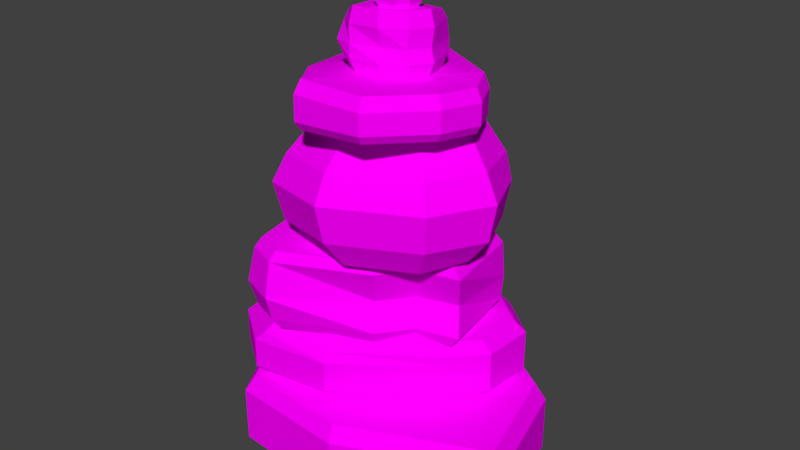 # Source: cairn2.blend  (saved by Blender 2.79.0; exported with 4.5.12 LTS)
import bpy
from mathutils import Matrix  # noqa: F401  (used for matrix-valued properties, if any)

bpy.ops.wm.read_factory_settings(use_empty=True)
scene = bpy.context.scene
scene.name = 'Scene'

# ---- collections
col_collection_1 = bpy.data.collections.new('Collection 1'); scene.collection.children.link(col_collection_1)

# ---- images (referenced by path relative to the original .blend; pixels are not part of the script)
import os
ASSET_DIR = os.environ.get("B2B_ASSET_DIR", "")  # directory of the original .blend (textures are referenced by path, not embedded)
HERE = os.path.dirname(os.path.abspath(__file__))  # packed textures are extracted next to this script under _unpacked/

def load_image(name, relpath, width, height, colorspace="sRGB"):
    """Load a texture the original file referenced (path relative to the .blend, or extracted next to this script)."""
    p = next((c for c in (os.path.join(HERE, relpath), os.path.join(ASSET_DIR, relpath)) if relpath and os.path.exists(c)), "")
    if p:
        img = bpy.data.images.load(p, check_existing=True)
        img.name = name
    else:  # same state as the original file: an image datablock whose file is absent (Cycles renders it pink)
        img = bpy.data.images.new(name, width, height)
        img.source = "FILE"
        img.filepath = "//" + (relpath or name)
    img.colorspace_settings.name = colorspace
    return img
img_uv_rock = load_image('UV Rock', '', 1024, 1024, 'sRGB')

# ---- materials (node trees are filled in below, after node groups)
mat_material_001 = bpy.data.materials.new('Material.001')
mat_material_001.alpha_threshold = 0.0
mat_material_001.roughness = 0.5

# ---- material node trees
mat_material_001.use_nodes = True; mat_material_001.node_tree.nodes.clear()
_N = mat_material_001.node_tree.nodes; _L = mat_material_001.node_tree.links
n0 = _N.new('ShaderNodeOutputMaterial'); n0.name = 'Material Output'; n0.location = (300, 300)
n1 = _N.new('ShaderNodeBsdfDiffuse'); n1.name = 'Diffuse BSDF'; n1.location = (10, 300)
n2 = _N.new('ShaderNodeTexImage'); n2.name = 'Image Texture'; n2.location = (-180, 300)
n2.width = 140
n2.image = img_uv_rock
_L.new(n1.outputs[0], n0.inputs[0])
_L.new(n2.outputs[0], n1.inputs[0])
n0.is_active_output = True

# ---- world
world_world = bpy.data.worlds.new('World'); scene.world = world_world
world_world.color = (0.05088, 0.05088, 0.05088)
world_world.use_sun_shadow = False
world_world.sun_shadow_jitter_overblur = 0.0
world_world.cycles.sampling_method = 'MANUAL'

# ---- meshes
me_cube_001 = bpy.data.meshes.new('Cube.001')
me_cube_001.from_pydata([(-1.108, -1.931, -0.8697), (-1.149, -1.994, 0.8012), (-0.8755, 1.828, -0.8697), (-0.9103, 1.876, 0.8012), (0.9343, -2.082, -0.8697), (0.9527, -2.149, 0.8012), (1.275, 2.159, -0.8697), (1.303, 2.217, 0.8012), (-2.191, -0.06634, -0.8697), (-2.264, -0.0739, 0.8012), (-1.931, 1.502, -0.8697), (-1.997, 1.541, 0.8012), (3.455, -0.9629, -0.8697), (3.547, -0.9968, 0.8012), (2.914, 1.077, -0.8697), (2.99, 1.103, 0.8012), (-1.257, -2.154, -0.5702), (-1.257, -2.154, 0.5009), (-1.0, 2.0, 0.5009), (-1.0, 2.0, -0.5702), (1.377, 2.365, 0.5009), (1.377, 2.365, -0.5702), (1.0, -2.321, 0.5009), (1.0, -2.321, -0.5702), (-2.454, -0.09333, -0.5702), (-2.454, -0.09333, 0.5009), (-2.167, 1.64, 0.5009), (-2.167, 1.64, -0.5702), (3.188, 1.17, 0.5009), (3.188, 1.17, -0.5702), (3.785, -1.084, 0.5009), (3.785, -1.084, -0.5702), (1.119, -0.6572, 8.311), (1.18, -0.6784, 7.863), (0.8055, -0.6916, 8.264), (0.8901, -0.7102, 7.82), (0.992, -0.2698, 8.321), (1.072, -0.3266, 7.811), (0.7, -0.4905, 8.238), (0.7941, -0.5253, 7.787), (0.9525, -0.1179, 8.241), (1.027, -0.1811, 7.79), (0.7613, -0.2186, 8.221), (0.8116, -0.2514, 7.762), (1.262, -0.5093, 8.319), (1.312, -0.5418, 7.87), (1.25, -0.2218, 8.288), (1.301, -0.2762, 7.842), (1.126, -0.06301, 8.253), (1.186, -0.1295, 7.809), (1.163, -0.7299, 8.214), (1.182, -0.7418, 8.095), (1.188, -0.7268, 7.984), (0.8352, -0.7654, 7.932), (0.8018, -0.7835, 8.039), (0.7828, -0.7716, 8.158), (0.7185, -0.5408, 7.891), (0.6759, -0.5411, 7.995), (0.6569, -0.5292, 8.114), (0.7399, -0.208, 7.862), (0.6989, -0.182, 7.963), (0.6799, -0.1702, 8.083), (0.9866, -0.07233, 7.887), (0.9663, -0.03966, 7.991), (0.9473, -0.02779, 8.111), (1.336, -0.5508, 8.224), (1.355, -0.5627, 8.104), (1.348, -0.5608, 7.993), (1.335, -0.2381, 7.959), (1.341, -0.2146, 8.068), (1.337, -0.1976, 8.189), (1.194, -0.05986, 7.919), (1.205, -0.01717, 8.027), (1.186, -0.005305, 8.146), (0.49, -0.4559, 6.738), (0.4071, -0.3836, 7.801), (0.6765, 0.375, 6.688), (0.6124, 0.3175, 7.645), (1.317, -0.4354, 6.788), (1.27, -0.3622, 7.854), (0.9935, 0.3829, 6.708), (0.9423, 0.3811, 7.661), (0.5473, -0.9371, 6.777), (0.4669, -0.8862, 7.841), (1.065, -0.9416, 6.81), (1.008, -0.8908, 7.876), (0.1662, -0.4639, 6.718), (0.07629, -0.4006, 7.664), (0.2398, 0.2207, 6.672), (0.2155, 0.1875, 7.629), (0.2644, -0.7104, 6.742), (0.1788, -0.6579, 7.689), (1.63, -0.4276, 6.807), (1.597, -0.3541, 7.874), (1.342, 0.2713, 6.738), (1.332, 0.2733, 7.693), (1.471, -0.7574, 6.822), (1.432, -0.6985, 7.888), (0.6312, 0.5376, 7.468), (0.6509, 0.5146, 7.155), (0.6357, 0.4964, 6.916), (0.9954, 0.5466, 7.49), (1.015, 0.5236, 7.177), (1.0, 0.5055, 6.938), (0.4872, -1.011, 7.017), (0.4723, -0.9938, 7.254), (0.4526, -0.9708, 7.568), (1.048, -0.9759, 7.606), (1.066, -0.8932, 7.284), (1.083, -1.016, 7.055), (0.04935, -0.4675, 6.95), (-0.03835, -0.4519, 7.182), (0.0147, -0.4271, 7.5), (0.1294, 0.3603, 7.45), (0.07638, 0.3355, 7.132), (0.134, 0.3191, 6.897), (0.1631, -0.7983, 6.981), (0.07665, -0.8431, 7.218), (0.1275, -0.7102, 7.528), (1.394, 0.3239, 7.532), (1.385, 0.3947, 7.21), (1.4, 0.3773, 6.973), (1.696, -0.3854, 7.603), (1.664, -0.4097, 7.286), (1.731, -0.4258, 7.053), (1.514, -0.7643, 7.619), (1.482, -0.7886, 7.303), (1.549, -0.8047, 7.069), (-0.06172, 1.1, 5.64), (-0.03713, 1.097, 6.534), (1.548, -0.3548, 5.977), (1.504, -0.2978, 6.8), (-0.3998, -0.9361, 5.884), (-0.3757, -0.914, 6.7), (0.2498, -1.917, 6.027), (0.221, -1.843, 6.85), (-0.7145, 1.824, 5.388), (-0.6098, 1.748, 6.271), (-1.289, 0.6979, 5.452), (-1.178, 0.6344, 6.334), (2.314, -1.047, 6.101), (2.256, -0.9801, 6.835), (1.53, -1.924, 6.125), (1.481, -1.847, 6.859), (0.4324, 1.643, 5.629), (0.4512, 1.634, 6.519), (2.165, 0.3242, 5.959), (2.115, 0.3734, 6.782), (-0.1187, 1.9, 5.426), (-0.02077, 1.823, 6.309), (2.488, -0.3076, 6.044), (2.429, -0.2487, 6.779), (0.2125, -1.998, 6.637), (0.2137, -2.011, 6.177), (-0.5447, -0.8932, 6.627), (-0.4716, -0.9754, 6.026), (-0.822, 1.946, 5.512), (-0.7003, 1.851, 6.097), (-1.306, 0.6626, 6.164), (-1.428, 0.7579, 5.579), (2.385, -1.077, 6.628), (2.391, -1.093, 6.255), (1.558, -2.002, 6.653), (1.564, -2.018, 6.28), (0.4109, 1.744, 5.833), (0.4593, 1.713, 6.355), (2.233, 0.3676, 6.565), (2.235, 0.3544, 6.105), (-0.1934, 2.026, 5.552), (-0.07165, 1.931, 6.137), (2.569, -0.2966, 6.567), (2.575, -0.3122, 6.195), (0.1392, 1.158, 3.564), (0.1997, 1.044, 5.664), (1.142, -0.03784, 3.574), (0.9666, 0.1272, 5.932), (-0.7613, 0.1484, 3.575), (-0.7305, 0.0237, 5.673), (-0.2649, -1.211, 3.59), (-0.2765, -0.9291, 5.89), (1.956, -1.013, 3.651), (1.706, -0.7548, 6.043), (0.7383, -1.536, 3.607), (0.6705, -1.223, 5.974), (-0.6321, -1.517, 4.025), (-0.8052, -1.596, 4.709), (-0.659, -1.383, 5.206), (-0.1457, 1.555, 5.034), (0.8721, 1.36, 3.613), (0.894, 1.235, 5.697), (1.955, 0.6493, 3.649), (1.784, 0.8133, 5.872), (2.337, -0.1845, 3.673), (2.069, 0.02558, 5.958), (-0.2269, 1.714, 4.516), (-0.1001, 1.528, 3.847), (-1.264, 0.302, 5.048), (-1.446, 0.2525, 4.602), (-1.218, 0.18, 3.932), (0.5839, -1.768, 5.316), (0.5951, -2.031, 4.833), (0.6562, -1.917, 4.138), (0.8444, 1.788, 3.891), (0.7997, 1.996, 4.564), (0.7655, 1.806, 5.077), (2.184, 1.003, 5.228), (2.308, 1.016, 4.733), (2.232, 0.8862, 4.047), (2.573, -0.09568, 5.331), (2.836, -0.1463, 4.85), (2.718, -0.183, 4.154), (2.096, -1.12, 5.371), (2.299, -1.3, 4.895), (2.223, -1.245, 4.196), (-0.4239, -0.5644, 2.009), (-0.4294, -0.5668, 3.566), (-0.2217, 0.8817, 2.009), (-0.2256, 0.8905, 3.566), (1.433, -0.5601, 2.009), (1.442, -0.5625, 3.566), (1.285, 1.421, 2.009), (1.293, 1.434, 3.566), (2.161, -0.3707, 2.009), (2.175, -0.3716, 3.566), (1.924, 1.11, 2.009), (1.936, 1.121, 3.566), (-1.351, -0.3818, 2.009), (-1.364, -0.3828, 3.566), (-1.019, 0.2645, 2.009), (-1.029, 0.2685, 3.566), (-0.5496, -1.839, 2.009), (-0.556, -1.851, 3.566), (1.008, -1.117, 2.009), (1.013, -1.124, 3.566), (-1.099, -1.626, 2.009), (-1.109, -1.637, 3.566), (-0.2622, 0.9722, 3.373), (-0.2622, 0.9722, 2.212), (1.364, 1.555, 3.373), (1.364, 1.555, 2.212), (1.525, -0.5846, 3.373), (1.525, -0.5846, 2.212), (2.054, 1.219, 3.373), (2.054, 1.219, 2.212), (2.31, -0.3801, 3.373), (2.31, -0.3801, 2.212), (-1.482, -0.3921, 2.212), (-1.541, -0.3965, 3.373), (-1.183, 0.3013, 3.373), (-1.123, 0.3058, 2.212), (-0.6162, -1.966, 2.212), (-0.6162, -1.966, 3.373), (1.065, -1.186, 3.373), (1.065, -1.186, 2.212), (-1.209, -1.736, 2.212), (-1.209, -1.736, 3.373), (-0.268, 1.05, 2.705), (1.359, 1.632, 2.705), (1.372, -0.3496, 2.705), (2.106, 1.223, 2.705), (2.127, -0.1395, 2.705), (-1.541, -0.3965, 2.705), (-1.183, 0.3013, 2.705), (-0.6053, -2.111, 2.705), (0.913, -0.951, 2.705), (-1.315, -1.84, 2.705), (-0.09749, -0.4434, 0.7908), (-0.1266, -0.4621, 2.009), (-0.5971, 0.6277, 0.7908), (-0.6492, 0.6582, 2.009), (1.479, 0.292, 0.7908), (1.522, 0.3071, 2.009), (0.5462, 1.476, 0.7908), (0.5225, 1.447, 2.009), (-1.641, -1.163, 0.7908), (-1.562, -1.132, 2.009), (-1.094, -0.3149, 0.7908), (-0.9901, -0.2444, 2.009), (2.41, 0.9909, 0.7908), (2.496, 1.038, 2.009), (1.727, 1.654, 0.7908), (1.757, 1.633, 2.009), (0.4056, -1.522, 0.7908), (0.3533, -1.491, 2.009), (1.822, -0.4432, 0.7908), (1.881, -0.4619, 2.009), (-0.8971, -1.712, 0.7908), (-0.7844, -1.705, 2.009), (2.364, 0.1251, 0.7908), (2.448, 0.1325, 2.009), (-0.7667, 0.7271, 1.774), (-0.7667, 0.7271, 1.012), (0.5236, 1.604, 1.774), (0.5478, 1.702, 1.012), (-1.967, -1.332, 1.012), (-1.788, -1.249, 1.774), (-1.159, -0.2733, 1.774), (-1.338, -0.3566, 1.012), (1.881, 1.809, 1.774), (1.905, 1.907, 1.012), (2.69, 1.145, 1.774), (2.69, 1.145, 1.012), (0.3861, -1.744, 1.012), (0.3398, -1.645, 1.774), (2.015, -0.5042, 1.774), (2.015, -0.5042, 1.012), (-1.112, -1.962, 1.012), (-0.9331, -1.879, 1.774), (2.638, 0.1492, 1.774), (2.638, 0.1492, 1.012), (-0.7667, 0.7271, 1.59), (0.5478, 1.702, 1.59), (-1.967, -1.332, 1.59), (-1.338, -0.3566, 1.59), (1.905, 1.907, 1.59), (2.69, 1.145, 1.59), (0.3861, -1.744, 1.59), (2.015, -0.5042, 1.59), (-1.112, -1.962, 1.59), (2.638, 0.1492, 1.59)], [], [(1, 3, 11, 9), (18, 3, 7, 20), (7, 5, 13, 15), (22, 5, 1, 17), (2, 6, 4, 0), (7, 3, 1, 5), (25, 9, 11, 26), (2, 0, 8, 10), (19, 2, 10, 27), (17, 1, 9, 25), (28, 15, 13, 30), (20, 7, 15, 28), (23, 4, 12, 31), (4, 6, 14, 12), (5, 22, 30, 13), (22, 23, 31, 30), (6, 21, 29, 14), (21, 20, 28, 29), (14, 29, 31, 12), (29, 28, 30, 31), (0, 16, 24, 8), (16, 17, 25, 24), (3, 18, 26, 11), (18, 19, 27, 26), (8, 24, 27, 10), (24, 25, 26, 27), (4, 23, 16, 0), (23, 22, 17, 16), (2, 19, 21, 6), (19, 18, 20, 21), (52, 33, 35, 53), (53, 35, 39, 56), (39, 37, 41, 43), (36, 40, 48, 46), (34, 38, 36, 32), (39, 35, 33, 37), (59, 43, 41, 62), (56, 39, 43, 59), (32, 36, 46, 44), (36, 38, 42, 40), (68, 47, 45, 67), (70, 46, 48, 73), (62, 41, 49, 71), (37, 33, 45, 47), (41, 37, 47, 49), (50, 32, 44, 65), (33, 52, 67, 45), (52, 51, 66, 67), (51, 50, 65, 66), (40, 64, 73, 48), (64, 63, 72, 73), (63, 62, 71, 72), (47, 68, 71, 49), (68, 69, 72, 71), (69, 70, 73, 72), (46, 70, 65, 44), (70, 69, 66, 65), (69, 68, 67, 66), (38, 58, 61, 42), (58, 57, 60, 61), (57, 56, 59, 60), (42, 61, 64, 40), (61, 60, 63, 64), (60, 59, 62, 63), (34, 55, 58, 38), (55, 54, 57, 58), (54, 53, 56, 57), (32, 50, 55, 34), (50, 51, 54, 55), (51, 52, 53, 54), (75, 77, 89, 87), (98, 77, 81, 101), (81, 79, 93, 95), (74, 78, 84, 82), (76, 80, 78, 74), (81, 77, 75, 79), (107, 85, 83, 106), (79, 75, 83, 85), (79, 85, 97, 93), (74, 82, 90, 86), (112, 87, 89, 113), (110, 86, 90, 116), (76, 74, 86, 88), (83, 75, 87, 91), (100, 76, 88, 115), (106, 83, 91, 118), (119, 95, 93, 122), (122, 93, 97, 125), (101, 81, 95, 119), (109, 84, 96, 127), (78, 80, 94, 92), (84, 78, 92, 96), (85, 107, 125, 97), (107, 108, 126, 125), (108, 109, 127, 126), (80, 103, 121, 94), (103, 102, 120, 121), (102, 101, 119, 120), (92, 124, 127, 96), (124, 123, 126, 127), (123, 122, 125, 126), (94, 121, 124, 92), (121, 120, 123, 124), (120, 119, 122, 123), (82, 104, 116, 90), (104, 105, 117, 116), (105, 106, 118, 117), (77, 98, 113, 89), (98, 99, 114, 113), (99, 100, 115, 114), (87, 112, 118, 91), (112, 111, 117, 118), (111, 110, 116, 117), (86, 110, 115, 88), (110, 111, 114, 115), (111, 112, 113, 114), (84, 109, 104, 82), (109, 108, 105, 104), (108, 107, 106, 105), (76, 100, 103, 80), (100, 99, 102, 103), (99, 98, 101, 102), (129, 131, 147, 145), (153, 134, 142, 163), (152, 135, 133, 154), (128, 132, 138, 136), (130, 134, 132, 128), (135, 131, 129, 133), (158, 139, 137, 157), (133, 129, 137, 139), (154, 133, 139, 158), (140, 130, 146, 150), (160, 141, 143, 162), (134, 130, 140, 142), (131, 135, 143, 141), (128, 136, 148, 144), (165, 145, 147, 166), (164, 144, 148, 168), (166, 147, 151, 170), (130, 128, 144, 146), (161, 140, 150, 171), (137, 129, 145, 149), (131, 141, 151, 147), (157, 137, 149, 169), (136, 156, 168, 148), (156, 157, 169, 168), (141, 160, 170, 151), (160, 161, 171, 170), (146, 167, 171, 150), (167, 166, 170, 171), (145, 165, 169, 149), (165, 164, 168, 169), (144, 164, 167, 146), (164, 165, 166, 167), (140, 161, 163, 142), (161, 160, 162, 163), (132, 155, 159, 138), (155, 154, 158, 159), (138, 159, 156, 136), (159, 158, 157, 156), (134, 153, 155, 132), (153, 152, 154, 155), (135, 152, 162, 143), (152, 153, 163, 162), (173, 175, 191, 189), (184, 178, 182, 201), (186, 179, 177, 196), (196, 177, 173, 187), (174, 178, 176, 172), (179, 175, 173, 177), (212, 213, 210, 209), (178, 174, 180, 182), (175, 179, 183, 181), (211, 212, 209, 208), (211, 181, 183, 199), (181, 211, 208, 193), (194, 187, 204, 203), (175, 181, 193, 191), (204, 189, 191, 205), (205, 191, 193, 208), (195, 194, 203, 202), (174, 172, 188, 190), (213, 180, 192, 210), (180, 174, 190, 192), (172, 195, 202, 188), (187, 173, 189, 204), (190, 207, 210, 192), (207, 206, 209, 210), (206, 205, 208, 209), (188, 202, 207, 190), (202, 203, 206, 207), (203, 204, 205, 206), (180, 213, 201, 182), (213, 212, 200, 201), (212, 211, 199, 200), (176, 198, 195, 172), (198, 197, 194, 195), (197, 196, 187, 194), (178, 184, 198, 176), (184, 185, 197, 198), (185, 186, 196, 197), (179, 186, 199, 183), (186, 185, 200, 199), (185, 184, 201, 200), (215, 217, 229, 227), (236, 217, 221, 238), (221, 219, 223, 225), (246, 226, 234, 254), (216, 220, 218, 214), (221, 217, 215, 219), (242, 225, 223, 244), (238, 221, 225, 242), (241, 218, 222, 245), (218, 220, 224, 222), (247, 227, 229, 248), (216, 214, 226, 228), (237, 216, 228, 249), (214, 218, 232, 230), (252, 233, 231, 251), (251, 231, 235, 255), (226, 214, 230, 234), (219, 215, 231, 233), (240, 219, 233, 252), (215, 227, 235, 231), (218, 241, 253, 232), (258, 240, 252, 264), (230, 250, 254, 234), (263, 251, 255, 265), (232, 253, 250, 230), (264, 252, 251, 263), (217, 236, 248, 229), (256, 237, 249, 262), (226, 246, 249, 228), (261, 247, 248, 262), (219, 240, 244, 223), (258, 241, 245, 260), (220, 239, 243, 224), (257, 238, 242, 259), (224, 243, 245, 222), (259, 242, 244, 260), (227, 247, 255, 235), (261, 246, 254, 265), (216, 237, 239, 220), (256, 236, 238, 257), (237, 256, 257, 239), (247, 261, 265, 255), (243, 259, 260, 245), (239, 257, 259, 243), (240, 258, 260, 244), (246, 261, 262, 249), (236, 256, 262, 248), (253, 264, 263, 250), (250, 263, 265, 254), (241, 258, 264, 253), (267, 269, 277, 275), (290, 269, 273, 292), (273, 271, 279, 281), (279, 271, 285, 289), (268, 272, 270, 266), (273, 269, 267, 271), (295, 275, 277, 296), (268, 266, 274, 276), (291, 268, 276, 297), (267, 275, 287, 283), (298, 281, 279, 300), (292, 273, 281, 298), (266, 270, 284, 282), (270, 272, 280, 278), (304, 285, 283, 303), (303, 283, 287, 307), (305, 284, 288, 309), (294, 274, 286, 306), (271, 267, 283, 285), (274, 266, 282, 286), (270, 278, 288, 284), (300, 279, 289, 308), (278, 301, 309, 288), (315, 300, 308, 319), (275, 295, 307, 287), (312, 294, 306, 318), (285, 304, 308, 289), (317, 305, 309, 319), (282, 302, 306, 286), (316, 303, 307, 318), (284, 305, 302, 282), (317, 304, 303, 316), (272, 293, 299, 280), (311, 292, 298, 314), (280, 299, 301, 278), (314, 298, 300, 315), (269, 290, 296, 277), (310, 291, 297, 313), (274, 294, 297, 276), (312, 295, 296, 313), (268, 291, 293, 272), (310, 290, 292, 311), (291, 310, 311, 293), (294, 312, 313, 297), (290, 310, 313, 296), (299, 314, 315, 301), (293, 311, 314, 299), (305, 317, 316, 302), (302, 316, 318, 306), (304, 317, 319, 308), (295, 312, 318, 307), (301, 315, 319, 309)])
_uv = me_cube_001.uv_layers.new(name='UVMap')
_uv.uv.foreach_set('vector', [0.4859, 0.03532, 0.265, 0.1091, 0.268, 0.04057, 0.3576, 0.0, 0.7161, 0.9302, 0.6987, 0.9308, 0.6991, 0.8105, 0.7166, 0.8011, 0.2786, 0.2434, 0.5266, 0.1555, 0.499, 0.3245, 0.3688, 0.3245, 0.2101, 0.7665, 0.23, 0.7657, 0.2371, 0.8779, 0.2177, 0.887, 0.265, 0.1118, 0.2643, 0.2431, 0.0159, 0.1818, 0.04414, 0.06164, 0.2786, 0.2434, 0.265, 0.1091, 0.4859, 0.03532, 0.5266, 0.1555, 0.9113, 0.7727, 0.9294, 0.7675, 0.9292, 0.841, 0.9111, 0.8516, 0.265, 0.1118, 0.04414, 0.06164, 0.165, 0.01514, 0.2557, 0.04577, 0.7804, 0.9284, 0.7992, 0.9278, 0.7997, 0.991, 0.7809, 0.9981, 0.9113, 0.6289, 0.9294, 0.6336, 0.9294, 0.7675, 0.9113, 0.7727, 0.8073, 0.4528, 0.8261, 0.4477, 0.8288, 0.5628, 0.8102, 0.5764, 0.8102, 0.3251, 0.8288, 0.3288, 0.8261, 0.4477, 0.8073, 0.4528, 0.0, 0.1842, 0.0159, 0.1818, 0.05843, 0.3427, 0.04701, 0.362, 0.0159, 0.1818, 0.2643, 0.2431, 0.1846, 0.3302, 0.05843, 0.3427, 0.23, 0.7657, 0.2101, 0.7665, 0.2177, 0.5826, 0.2371, 0.5944, 0.2101, 0.7665, 0.147, 0.7638, 0.1546, 0.5799, 0.2177, 0.5826, 0.7286, 0.3292, 0.7458, 0.3245, 0.7429, 0.4522, 0.7259, 0.4448, 0.7458, 0.3245, 0.8102, 0.3251, 0.8073, 0.4528, 0.7429, 0.4522, 0.1846, 0.3302, 0.1864, 0.3482, 0.04701, 0.362, 0.05843, 0.3427, 0.7429, 0.4522, 0.8073, 0.4528, 0.8102, 0.5764, 0.7458, 0.5758, 0.8288, 0.6354, 0.8468, 0.6289, 0.8468, 0.7727, 0.8288, 0.7655, 0.8468, 0.6289, 0.9113, 0.6289, 0.9113, 0.7727, 0.8468, 0.7727, 0.6987, 0.9308, 0.7161, 0.9302, 0.7166, 1.0, 0.6991, 0.9958, 0.7161, 0.9302, 0.7804, 0.9284, 0.7809, 0.9981, 0.7166, 1.0, 0.165, 0.01514, 0.1648, 0.0, 0.265, 0.03385, 0.2557, 0.04577, 0.8468, 0.7727, 0.9113, 0.7727, 0.9111, 0.8516, 0.8467, 0.8516, 0.0159, 0.1818, 0.0, 0.1842, 0.03122, 0.05139, 0.04414, 0.06164, 0.147, 0.7638, 0.2101, 0.7665, 0.2177, 0.887, 0.1546, 0.8843, 0.7992, 0.9278, 0.7804, 0.9284, 0.7809, 0.7992, 0.7997, 0.811, 0.7804, 0.9284, 0.7161, 0.9302, 0.7166, 0.8011, 0.7809, 0.7992, 0.2571, 0.5948, 0.2643, 0.5941, 0.2648, 0.6095, 0.2577, 0.6135, 0.5768, 0.6337, 0.5836, 0.6351, 0.5836, 0.6474, 0.5767, 0.6486, 0.7927, 0.5977, 0.7748, 0.5875, 0.7766, 0.5784, 0.7901, 0.5813, 0.745, 0.5882, 0.7434, 0.5786, 0.7541, 0.5764, 0.7607, 0.5868, 0.7311, 0.6122, 0.7259, 0.5994, 0.745, 0.5882, 0.7502, 0.6122, 0.7927, 0.5977, 0.788, 0.6095, 0.7703, 0.6095, 0.7748, 0.5875, 0.258, 0.6161, 0.2649, 0.6184, 0.2649, 0.632, 0.2579, 0.6332, 0.5767, 0.6486, 0.5836, 0.6474, 0.5836, 0.6589, 0.5768, 0.6626, 0.7502, 0.6122, 0.745, 0.5882, 0.7607, 0.5868, 0.7597, 0.6042, 0.745, 0.5882, 0.7259, 0.5994, 0.7312, 0.5834, 0.7434, 0.5786, 0.5759, 0.6147, 0.5829, 0.6145, 0.5833, 0.6285, 0.5763, 0.6317, 0.5619, 0.6148, 0.5557, 0.6141, 0.5561, 0.6018, 0.5623, 0.5999, 0.2579, 0.6332, 0.2649, 0.632, 0.2649, 0.6421, 0.258, 0.645, 0.7748, 0.5875, 0.7703, 0.6095, 0.7615, 0.6021, 0.7607, 0.586, 0.7766, 0.5784, 0.7748, 0.5875, 0.7607, 0.586, 0.7668, 0.5764, 0.2431, 0.5947, 0.2371, 0.5937, 0.2377, 0.5814, 0.2438, 0.5799, 0.2643, 0.5941, 0.2571, 0.5948, 0.2577, 0.581, 0.2648, 0.5828, 0.2571, 0.5948, 0.2504, 0.5949, 0.2511, 0.5801, 0.2577, 0.581, 0.2504, 0.5949, 0.2431, 0.5947, 0.2438, 0.5799, 0.2511, 0.5801, 0.2371, 0.6322, 0.244, 0.6335, 0.2441, 0.6472, 0.2377, 0.6431, 0.244, 0.6335, 0.2513, 0.6335, 0.2514, 0.6473, 0.2441, 0.6472, 0.2513, 0.6335, 0.2579, 0.6332, 0.258, 0.645, 0.2514, 0.6473, 0.5829, 0.6145, 0.5759, 0.6147, 0.5763, 0.6009, 0.5833, 0.6031, 0.5759, 0.6147, 0.5693, 0.6147, 0.5696, 0.6, 0.5763, 0.6009, 0.5693, 0.6147, 0.5619, 0.6148, 0.5623, 0.5999, 0.5696, 0.6, 0.5557, 0.6141, 0.5619, 0.6148, 0.5624, 0.6328, 0.5561, 0.6292, 0.5619, 0.6148, 0.5693, 0.6147, 0.5697, 0.633, 0.5624, 0.6328, 0.5693, 0.6147, 0.5759, 0.6147, 0.5763, 0.6317, 0.5697, 0.633, 0.5557, 0.6477, 0.5628, 0.6491, 0.5629, 0.6641, 0.5558, 0.6572, 0.5628, 0.6491, 0.5701, 0.6492, 0.5702, 0.6642, 0.5629, 0.6641, 0.5701, 0.6492, 0.5767, 0.6486, 0.5768, 0.6626, 0.5702, 0.6642, 0.2372, 0.6191, 0.2441, 0.6151, 0.244, 0.6335, 0.2371, 0.6322, 0.2441, 0.6151, 0.2514, 0.6152, 0.2513, 0.6335, 0.244, 0.6335, 0.2514, 0.6152, 0.258, 0.6161, 0.2579, 0.6332, 0.2513, 0.6335, 0.5564, 0.6344, 0.5629, 0.633, 0.5628, 0.6491, 0.5557, 0.6477, 0.5629, 0.633, 0.5702, 0.6331, 0.5701, 0.6492, 0.5628, 0.6491, 0.5702, 0.6331, 0.5768, 0.6337, 0.5767, 0.6486, 0.5701, 0.6492, 0.2371, 0.5937, 0.2431, 0.5947, 0.2438, 0.6149, 0.2377, 0.6104, 0.2431, 0.5947, 0.2504, 0.5949, 0.2511, 0.6151, 0.2438, 0.6149, 0.2504, 0.5949, 0.2571, 0.5948, 0.2577, 0.6135, 0.2511, 0.6151, 0.4823, 0.8866, 0.4554, 0.8511, 0.4805, 0.8495, 0.5014, 0.8794, 0.4499, 0.8383, 0.4554, 0.8511, 0.4356, 0.855, 0.4293, 0.846, 0.4356, 0.855, 0.4335, 0.9049, 0.415, 0.9119, 0.4161, 0.8699, 0.591, 0.28, 0.5443, 0.2625, 0.5697, 0.2397, 0.5986, 0.2517, 0.5621, 0.3226, 0.5442, 0.3158, 0.5443, 0.2625, 0.591, 0.28, 0.4356, 0.855, 0.4554, 0.8511, 0.4823, 0.8866, 0.4335, 0.9049, 0.6561, 0.2901, 0.6732, 0.2898, 0.6746, 0.3194, 0.6577, 0.3228, 0.4335, 0.9049, 0.4823, 0.8866, 0.4901, 0.9162, 0.4599, 0.9287, 0.4335, 0.9049, 0.4599, 0.9287, 0.4319, 0.9275, 0.415, 0.9119, 0.591, 0.28, 0.5986, 0.2517, 0.6093, 0.2708, 0.6093, 0.2869, 0.4133, 0.6725, 0.4035, 0.6688, 0.4033, 0.6411, 0.4133, 0.6389, 0.7246, 0.2784, 0.7389, 0.2806, 0.739, 0.2964, 0.7248, 0.299, 0.5621, 0.3226, 0.591, 0.28, 0.6093, 0.2869, 0.59, 0.3238, 0.4901, 0.9162, 0.4823, 0.8866, 0.5014, 0.8794, 0.5014, 0.8962, 0.863, 0.2724, 0.8489, 0.2698, 0.849, 0.243, 0.8631, 0.2416, 0.6915, 0.3206, 0.6747, 0.3185, 0.6817, 0.2967, 0.6915, 0.2967, 0.7559, 0.2836, 0.746, 0.2828, 0.739, 0.2432, 0.756, 0.2397, 0.6578, 0.2397, 0.6747, 0.2439, 0.6731, 0.2616, 0.6561, 0.2592, 0.7548, 0.31, 0.7447, 0.3037, 0.746, 0.2828, 0.7559, 0.2836, 0.623, 0.2901, 0.6094, 0.2896, 0.6093, 0.2627, 0.623, 0.2592, 0.5443, 0.2625, 0.5442, 0.3158, 0.5272, 0.3017, 0.5266, 0.2559, 0.5697, 0.2397, 0.5443, 0.2625, 0.5266, 0.2559, 0.5429, 0.2409, 0.6732, 0.2898, 0.6561, 0.2901, 0.6561, 0.2592, 0.6731, 0.2616, 0.6561, 0.2901, 0.6378, 0.2876, 0.6373, 0.2621, 0.6561, 0.2592, 0.6378, 0.2876, 0.623, 0.2901, 0.623, 0.2592, 0.6373, 0.2621, 0.8019, 0.3086, 0.7878, 0.3121, 0.7892, 0.2898, 0.803, 0.2892, 0.7878, 0.3121, 0.7737, 0.3105, 0.7749, 0.2894, 0.7892, 0.2898, 0.7737, 0.3105, 0.7548, 0.31, 0.7559, 0.2836, 0.7749, 0.2894, 0.6108, 0.2457, 0.6247, 0.2397, 0.623, 0.2592, 0.6093, 0.2627, 0.6247, 0.2397, 0.639, 0.2426, 0.6373, 0.2621, 0.623, 0.2592, 0.639, 0.2426, 0.6578, 0.2397, 0.6561, 0.2592, 0.6373, 0.2621, 0.803, 0.2892, 0.7892, 0.2898, 0.7892, 0.2405, 0.803, 0.2464, 0.7892, 0.2898, 0.7749, 0.2894, 0.7747, 0.2423, 0.7892, 0.2405, 0.7749, 0.2894, 0.7559, 0.2836, 0.756, 0.2397, 0.7747, 0.2423, 0.739, 0.3173, 0.7247, 0.3205, 0.7248, 0.299, 0.739, 0.2964, 0.7247, 0.3205, 0.7104, 0.3206, 0.7105, 0.2999, 0.7248, 0.299, 0.7104, 0.3206, 0.6915, 0.3206, 0.6915, 0.2967, 0.7105, 0.2999, 0.4554, 0.8511, 0.4499, 0.8383, 0.4819, 0.8369, 0.4805, 0.8495, 0.8962, 0.2744, 0.8773, 0.2741, 0.8774, 0.2397, 0.8964, 0.2436, 0.8773, 0.2741, 0.863, 0.2724, 0.8631, 0.2416, 0.8774, 0.2397, 0.6816, 0.2802, 0.6914, 0.2785, 0.6915, 0.2967, 0.6817, 0.2967, 0.6914, 0.2785, 0.7103, 0.2762, 0.7105, 0.2999, 0.6915, 0.2967, 0.7103, 0.2762, 0.7246, 0.2784, 0.7248, 0.299, 0.7105, 0.2999, 0.7389, 0.2806, 0.7246, 0.2784, 0.7242, 0.241, 0.7385, 0.248, 0.7246, 0.2784, 0.7103, 0.2762, 0.7099, 0.2397, 0.7242, 0.241, 0.7103, 0.2762, 0.6914, 0.2785, 0.6909, 0.2421, 0.7099, 0.2397, 0.6094, 0.2896, 0.623, 0.2901, 0.6246, 0.3228, 0.6107, 0.318, 0.623, 0.2901, 0.6378, 0.2876, 0.6388, 0.3228, 0.6246, 0.3228, 0.6378, 0.2876, 0.6561, 0.2901, 0.6577, 0.3228, 0.6388, 0.3228, 0.8489, 0.2698, 0.863, 0.2724, 0.8631, 0.2905, 0.849, 0.2856, 0.863, 0.2724, 0.8773, 0.2741, 0.8774, 0.2922, 0.8631, 0.2905, 0.8773, 0.2741, 0.8962, 0.2744, 0.8964, 0.2925, 0.8774, 0.2922, 0.6583, 0.187, 0.6475, 0.06098, 0.7019, 0.05623, 0.7019, 0.1832, 0.1047, 0.9891, 0.0966, 0.9849, 0.09514, 0.9147, 0.1031, 0.915, 0.2269, 0.5642, 0.2129, 0.5591, 0.2093, 0.4919, 0.2124, 0.4846, 0.5011, 0.5315, 0.5856, 0.4394, 0.5762, 0.553, 0.5099, 0.5907, 0.4686, 0.4034, 0.5856, 0.3679, 0.5856, 0.4394, 0.5011, 0.5315, 0.5266, 0.06604, 0.6475, 0.06098, 0.6583, 0.187, 0.5495, 0.1292, 0.3947, 0.8204, 0.4046, 0.8257, 0.4033, 0.893, 0.3933, 0.8923, 0.5495, 0.1292, 0.6583, 0.187, 0.6689, 0.2397, 0.5948, 0.2261, 0.5444, 0.1385, 0.5495, 0.1292, 0.5948, 0.2261, 0.5916, 0.2343, 0.4531, 0.3426, 0.4686, 0.4034, 0.415, 0.417, 0.4198, 0.3742, 0.1288, 0.8461, 0.1428, 0.8505, 0.1395, 0.9148, 0.1253, 0.9146, 0.5856, 0.3679, 0.4686, 0.4034, 0.4531, 0.3426, 0.5216, 0.3245, 0.6475, 0.06098, 0.5266, 0.06604, 0.5723, 0.00549, 0.6421, 0.0, 0.5011, 0.5315, 0.5099, 0.5907, 0.4775, 0.5745, 0.4582, 0.5424, 0.948, 0.1753, 0.9386, 0.1704, 0.9457, 0.04536, 0.9597, 0.04254, 0.9783, 0.184, 0.9911, 0.1808, 0.9964, 0.2165, 0.9876, 0.2237, 0.9597, 0.04254, 0.9457, 0.04536, 0.9521, 0.005575, 0.9662, 0.0, 0.4686, 0.4034, 0.5011, 0.5315, 0.4582, 0.5424, 0.415, 0.417, 0.4506, 0.337, 0.4531, 0.3426, 0.4198, 0.3742, 0.4154, 0.3704, 0.6689, 0.2397, 0.6583, 0.187, 0.7019, 0.1832, 0.6939, 0.214, 0.6475, 0.06098, 0.6421, 0.0, 0.6835, 0.01863, 0.7019, 0.05623, 0.3933, 0.8923, 0.4033, 0.893, 0.4046, 0.9244, 0.3947, 0.9258, 0.5099, 0.5907, 0.5111, 0.5999, 0.4769, 0.5828, 0.4775, 0.5745, 0.3587, 0.8899, 0.3933, 0.8923, 0.3947, 0.9258, 0.3601, 0.9234, 0.1428, 0.8505, 0.1288, 0.8461, 0.1323, 0.8164, 0.1461, 0.8228, 0.1288, 0.8461, 0.1066, 0.8464, 0.1101, 0.8168, 0.1323, 0.8164, 0.9951, 0.04972, 0.987, 0.04671, 0.9884, 0.002936, 0.9964, 0.008237, 0.987, 0.04671, 0.9597, 0.04254, 0.9662, 0.0, 0.9884, 0.002936, 0.9386, 0.1704, 0.948, 0.1753, 0.9547, 0.2085, 0.9455, 0.2, 0.948, 0.1753, 0.9783, 0.184, 0.9876, 0.2237, 0.9547, 0.2085, 0.9911, 0.1808, 0.9783, 0.184, 0.987, 0.04671, 0.9951, 0.04972, 0.9783, 0.184, 0.948, 0.1753, 0.9597, 0.04254, 0.987, 0.04671, 0.09844, 0.8496, 0.1066, 0.8464, 0.1031, 0.915, 0.09514, 0.9147, 0.1066, 0.8464, 0.1288, 0.8461, 0.1253, 0.9146, 0.1031, 0.915, 0.2576, 0.483, 0.2492, 0.4843, 0.2534, 0.362, 0.2624, 0.3681, 0.2492, 0.4843, 0.2124, 0.4846, 0.2205, 0.3773, 0.2534, 0.362, 0.5762, 0.553, 0.581, 0.5601, 0.5111, 0.5999, 0.5099, 0.5907, 0.3601, 0.818, 0.3947, 0.8204, 0.3933, 0.8923, 0.3587, 0.8899, 0.2624, 0.5545, 0.2542, 0.5597, 0.2492, 0.4843, 0.2576, 0.483, 0.2542, 0.5597, 0.2269, 0.5642, 0.2124, 0.4846, 0.2492, 0.4843, 0.1461, 0.9839, 0.132, 0.9885, 0.1253, 0.9146, 0.1395, 0.9148, 0.132, 0.9885, 0.1047, 0.9891, 0.1031, 0.915, 0.1253, 0.9146, 0.6907, 0.7591, 0.6834, 0.6859, 0.7473, 0.6799, 0.7281, 0.737, 0.1564, 0.5799, 0.1463, 0.5529, 0.188, 0.505, 0.2093, 0.5177, 0.6272, 0.9098, 0.5856, 0.9014, 0.5953, 0.8375, 0.6312, 0.8041, 0.5973, 0.7947, 0.6076, 0.7562, 0.6907, 0.7591, 0.6983, 0.7992, 0.1146, 0.447, 0.1463, 0.5529, 0.05952, 0.5482, 0.02489, 0.4743, 0.5856, 0.6954, 0.6834, 0.6859, 0.6907, 0.7591, 0.6076, 0.7562, 0.06922, 0.6383, 0.02898, 0.6418, 0.03452, 0.5881, 0.07525, 0.5799, 0.1463, 0.5529, 0.1146, 0.447, 0.188, 0.4249, 0.188, 0.505, 0.6834, 0.6859, 0.5856, 0.6954, 0.6128, 0.6418, 0.6764, 0.6165, 0.1004, 0.6444, 0.06922, 0.6383, 0.07525, 0.5799, 0.1057, 0.5925, 0.1004, 0.6444, 0.1461, 0.6559, 0.1433, 0.7246, 0.09938, 0.7438, 0.1461, 0.6559, 0.1004, 0.6444, 0.1057, 0.5925, 0.147, 0.6165, 0.7884, 0.7279, 0.8189, 0.7266, 0.8195, 0.78, 0.7891, 0.788, 0.6834, 0.6859, 0.6764, 0.6165, 0.7254, 0.6341, 0.7473, 0.6799, 0.3125, 0.8096, 0.2757, 0.7775, 0.2691, 0.7216, 0.3097, 0.7152, 0.3097, 0.7152, 0.2691, 0.7216, 0.265, 0.675, 0.3049, 0.6506, 0.7473, 0.727, 0.7884, 0.7279, 0.7891, 0.788, 0.748, 0.7823, 0.1146, 0.447, 0.02489, 0.4743, 0.03119, 0.4287, 0.09609, 0.3854, 0.2093, 0.4147, 0.188, 0.4249, 0.1512, 0.384, 0.1621, 0.362, 0.188, 0.4249, 0.1146, 0.447, 0.09609, 0.3854, 0.1512, 0.384, 0.02489, 0.4743, 0.0, 0.4783, 0.008071, 0.4196, 0.03119, 0.4287, 0.6983, 0.7992, 0.6907, 0.7591, 0.7281, 0.737, 0.7473, 0.7702, 0.4033, 0.7138, 0.3808, 0.7115, 0.3762, 0.6442, 0.4033, 0.6613, 0.3808, 0.7115, 0.34, 0.7121, 0.335, 0.6389, 0.3762, 0.6442, 0.34, 0.7121, 0.3097, 0.7152, 0.3049, 0.6506, 0.335, 0.6389, 0.03119, 0.4287, 0.008071, 0.4196, 0.09119, 0.3638, 0.09609, 0.3854, 0.3841, 0.809, 0.3436, 0.818, 0.34, 0.7121, 0.3808, 0.7115, 0.3436, 0.818, 0.3125, 0.8096, 0.3097, 0.7152, 0.34, 0.7121, 0.000804, 0.6513, 0.02898, 0.6418, 0.02795, 0.7448, 0.0, 0.7314, 0.02898, 0.6418, 0.06922, 0.6383, 0.0681, 0.7503, 0.02795, 0.7448, 0.06922, 0.6383, 0.1004, 0.6444, 0.09938, 0.7438, 0.0681, 0.7503, 0.05952, 0.5482, 0.04852, 0.5722, 0.0, 0.4783, 0.02489, 0.4743, 0.752, 0.6245, 0.7931, 0.6165, 0.7884, 0.7279, 0.7473, 0.727, 0.7931, 0.6165, 0.8195, 0.6275, 0.8189, 0.7266, 0.7884, 0.7279, 0.1463, 0.5529, 0.1564, 0.5799, 0.04852, 0.5722, 0.05952, 0.5482, 0.6987, 0.9137, 0.6574, 0.9143, 0.6578, 0.7992, 0.6987, 0.8081, 0.6574, 0.9143, 0.6272, 0.9098, 0.6312, 0.8041, 0.6578, 0.7992, 0.147, 0.7693, 0.1042, 0.8025, 0.09938, 0.7438, 0.1433, 0.7246, 0.1042, 0.8025, 0.07353, 0.8164, 0.0681, 0.7503, 0.09938, 0.7438, 0.6574, 0.9143, 0.6987, 0.9137, 0.6953, 0.9762, 0.6538, 0.9822, 0.4891, 0.6644, 0.415, 0.7128, 0.4286, 0.653, 0.4555, 0.618, 0.9161, 0.4272, 0.9049, 0.4284, 0.9064, 0.3349, 0.9178, 0.3271, 0.4237, 0.8097, 0.536, 0.7668, 0.5441, 0.8118, 0.457, 0.8369, 0.3465, 0.8197, 0.3587, 0.8234, 0.3587, 0.895, 0.3464, 0.897, 0.7019, 0.1232, 0.7105, 0.02703, 0.8222, 0.06942, 0.7755, 0.1712, 0.4237, 0.8097, 0.415, 0.7128, 0.4891, 0.6644, 0.536, 0.7668, 0.08132, 0.8642, 0.09347, 0.8638, 0.09514, 0.9391, 0.0831, 0.9449, 0.0831, 0.8208, 0.09514, 0.8233, 0.09347, 0.8638, 0.08132, 0.8642, 0.9232, 0.1791, 0.9345, 0.1747, 0.936, 0.2194, 0.9248, 0.2274, 0.8222, 0.06942, 0.7105, 0.02703, 0.7436, 0.0, 0.8303, 0.02478, 0.4507, 0.6076, 0.4555, 0.618, 0.4286, 0.653, 0.4218, 0.645, 0.7019, 0.1232, 0.7755, 0.1712, 0.7422, 0.2173, 0.7153, 0.1826, 0.9858, 0.4271, 0.9984, 0.4283, 0.9987, 0.4892, 0.9861, 0.4928, 0.7755, 0.1712, 0.8222, 0.06942, 0.8418, 0.1069, 0.8418, 0.2106, 0.8589, 0.1388, 0.8466, 0.1375, 0.8468, 0.03306, 0.8591, 0.0269, 0.8591, 0.0269, 0.8468, 0.03306, 0.8418, 0.00795, 0.8538, 0.0, 0.7422, 0.2173, 0.7755, 0.1712, 0.8418, 0.2106, 0.8163, 0.2352, 0.536, 0.7668, 0.4891, 0.6644, 0.5557, 0.6246, 0.5557, 0.729, 0.8547, 0.1791, 0.8427, 0.1751, 0.8466, 0.1375, 0.8589, 0.1388, 0.4891, 0.6644, 0.4555, 0.618, 0.5301, 0.5999, 0.5557, 0.6246, 0.9345, 0.1747, 0.9232, 0.1791, 0.9274, 0.1388, 0.9384, 0.1374, 0.8909, 0.1766, 0.8547, 0.1791, 0.8589, 0.1388, 0.8951, 0.1363, 0.3587, 0.9237, 0.3465, 0.928, 0.3464, 0.897, 0.3587, 0.895, 0.3169, 0.9357, 0.2766, 0.928, 0.2766, 0.897, 0.3168, 0.8989, 0.9384, 0.1374, 0.9274, 0.1388, 0.9276, 0.0269, 0.9386, 0.03372, 0.8951, 0.1363, 0.8589, 0.1388, 0.8591, 0.0269, 0.9002, 0.02389, 0.9049, 0.4284, 0.9161, 0.4272, 0.9163, 0.496, 0.9051, 0.4897, 0.956, 0.4247, 0.9858, 0.4271, 0.9861, 0.4928, 0.9564, 0.496, 1.0, 0.5284, 0.9875, 0.5351, 0.9861, 0.4928, 0.9987, 0.4892, 0.9579, 0.5382, 0.9177, 0.5383, 0.9163, 0.496, 0.9564, 0.496, 0.8427, 0.1751, 0.8547, 0.1791, 0.8563, 0.2274, 0.8442, 0.2202, 0.8909, 0.1766, 0.9232, 0.1791, 0.9248, 0.2274, 0.8923, 0.2233, 0.001651, 0.8218, 0.01338, 0.8195, 0.01159, 0.8629, 0.0, 0.862, 0.04284, 0.8164, 0.0831, 0.8208, 0.08132, 0.8642, 0.04098, 0.8654, 0.0, 0.862, 0.01159, 0.8629, 0.01338, 0.9436, 0.001651, 0.9367, 0.04098, 0.8654, 0.08132, 0.8642, 0.0831, 0.9449, 0.04317, 0.9259, 0.265, 0.8231, 0.2766, 0.818, 0.2766, 0.897, 0.265, 0.8952, 0.3169, 0.818, 0.3465, 0.8197, 0.3464, 0.897, 0.3168, 0.8989, 0.9984, 0.4283, 0.9858, 0.4271, 0.9875, 0.327, 1.0, 0.3356, 0.956, 0.4247, 0.9161, 0.4272, 0.9178, 0.3271, 0.9577, 0.3245, 0.9858, 0.4271, 0.956, 0.4247, 0.9577, 0.3245, 0.9875, 0.327, 0.2766, 0.818, 0.3169, 0.818, 0.3168, 0.8989, 0.2766, 0.897, 0.01159, 0.8629, 0.04098, 0.8654, 0.04317, 0.9259, 0.01338, 0.9436, 0.01338, 0.8195, 0.04284, 0.8164, 0.04098, 0.8654, 0.01159, 0.8629, 0.8547, 0.1791, 0.8909, 0.1766, 0.8923, 0.2233, 0.8563, 0.2274, 0.9875, 0.5351, 0.9579, 0.5382, 0.9564, 0.496, 0.9861, 0.4928, 0.9161, 0.4272, 0.956, 0.4247, 0.9564, 0.496, 0.9163, 0.496, 0.9274, 0.1388, 0.8951, 0.1363, 0.9002, 0.02389, 0.9276, 0.0269, 0.3465, 0.928, 0.3169, 0.9357, 0.3168, 0.8989, 0.3464, 0.897, 0.9232, 0.1791, 0.8909, 0.1766, 0.8951, 0.1363, 0.9274, 0.1388, 0.6588, 0.4346, 0.5856, 0.4463, 0.6191, 0.3987, 0.644, 0.3401, 0.8424, 0.4969, 0.8288, 0.4935, 0.8293, 0.4083, 0.843, 0.4027, 0.5857, 0.5316, 0.6757, 0.543, 0.672, 0.6165, 0.6177, 0.5997, 0.672, 0.6165, 0.6757, 0.543, 0.7259, 0.535, 0.7154, 0.5834, 0.265, 0.5015, 0.2661, 0.4155, 0.3565, 0.4141, 0.3343, 0.5167, 0.5857, 0.5316, 0.5856, 0.4463, 0.6588, 0.4346, 0.6757, 0.543, 0.8457, 0.617, 0.8318, 0.6017, 0.8306, 0.5423, 0.8444, 0.5516, 0.265, 0.5015, 0.3343, 0.5167, 0.3125, 0.6172, 0.2919, 0.5598, 0.8882, 0.4971, 0.9022, 0.4924, 0.9037, 0.5502, 0.89, 0.5635, 0.6588, 0.4346, 0.644, 0.3401, 0.6985, 0.3596, 0.7259, 0.4238, 0.5489, 0.8411, 0.5638, 0.844, 0.5622, 0.9007, 0.5472, 0.9039, 0.843, 0.4027, 0.8293, 0.4083, 0.8318, 0.3414, 0.8458, 0.3292, 0.3343, 0.5167, 0.3565, 0.4141, 0.4041, 0.4245, 0.4041, 0.5321, 0.3565, 0.4141, 0.2661, 0.4155, 0.3005, 0.3523, 0.357, 0.3438, 0.9776, 0.6795, 0.9927, 0.6855, 0.991, 0.7952, 0.9756, 0.8001, 0.9756, 0.8001, 0.991, 0.7952, 0.9955, 0.8631, 0.9807, 0.8759, 0.415, 0.4174, 0.4041, 0.4245, 0.3967, 0.3777, 0.4065, 0.3635, 0.3097, 0.6389, 0.3125, 0.6172, 0.3658, 0.6016, 0.3709, 0.6209, 0.6757, 0.543, 0.6588, 0.4346, 0.7259, 0.4238, 0.7259, 0.535, 0.3125, 0.6172, 0.3343, 0.5167, 0.4041, 0.5321, 0.3658, 0.6016, 0.3565, 0.4141, 0.357, 0.3438, 0.3967, 0.3777, 0.4041, 0.4245, 0.5472, 0.9039, 0.5622, 0.9007, 0.5638, 0.9384, 0.549, 0.9453, 0.357, 0.3438, 0.3608, 0.3245, 0.4065, 0.3635, 0.3967, 0.3777, 0.5362, 0.9036, 0.5472, 0.9039, 0.549, 0.9453, 0.5379, 0.945, 0.644, 0.3401, 0.6409, 0.3245, 0.7008, 0.346, 0.6985, 0.3596, 0.8379, 0.3011, 0.803, 0.3011, 0.803, 0.2412, 0.8379, 0.2412, 0.9927, 0.6855, 0.9776, 0.6795, 0.9806, 0.6289, 0.9955, 0.6395, 0.9667, 0.6797, 0.9326, 0.6803, 0.9357, 0.6297, 0.9698, 0.6291, 0.4041, 0.5321, 0.415, 0.541, 0.3709, 0.6209, 0.3658, 0.6016, 0.9635, 0.8002, 0.9756, 0.8001, 0.9807, 0.8759, 0.97, 0.888, 0.4041, 0.4245, 0.415, 0.4174, 0.415, 0.541, 0.4041, 0.5321, 0.9667, 0.6797, 0.9776, 0.6795, 0.9756, 0.8001, 0.9635, 0.8002, 0.9025, 0.4064, 0.8885, 0.3983, 0.8913, 0.3247, 0.9049, 0.3425, 0.8538, 0.3981, 0.843, 0.4027, 0.8458, 0.3292, 0.8565, 0.3245, 0.3005, 0.3523, 0.2959, 0.3344, 0.3608, 0.3245, 0.357, 0.3438, 0.5377, 0.8376, 0.5489, 0.8411, 0.5472, 0.9039, 0.5362, 0.9036, 0.8288, 0.4935, 0.8424, 0.4969, 0.8444, 0.5516, 0.8306, 0.5423, 0.8534, 0.497, 0.8882, 0.4971, 0.89, 0.5635, 0.8552, 0.5633, 0.9049, 0.607, 0.8913, 0.6289, 0.89, 0.5635, 0.9037, 0.5502, 0.8565, 0.6287, 0.8457, 0.617, 0.8444, 0.5516, 0.8552, 0.5633, 0.9022, 0.4924, 0.8882, 0.4971, 0.8885, 0.3983, 0.9025, 0.4064, 0.8534, 0.497, 0.8424, 0.4969, 0.843, 0.4027, 0.8538, 0.3981, 0.8882, 0.4971, 0.8534, 0.497, 0.8538, 0.3981, 0.8885, 0.3983, 0.8913, 0.6289, 0.8565, 0.6287, 0.8552, 0.5633, 0.89, 0.5635, 0.8424, 0.4969, 0.8534, 0.497, 0.8552, 0.5633, 0.8444, 0.5516, 0.5029, 0.8369, 0.5377, 0.8376, 0.5362, 0.9036, 0.5014, 0.9029, 0.8885, 0.3983, 0.8538, 0.3981, 0.8565, 0.3245, 0.8913, 0.3247, 0.9326, 0.6803, 0.9667, 0.6797, 0.9635, 0.8002, 0.9294, 0.8009, 0.9294, 0.8009, 0.9635, 0.8002, 0.97, 0.888, 0.9359, 0.8886, 0.9776, 0.6795, 0.9667, 0.6797, 0.9698, 0.6291, 0.9806, 0.6289, 0.8489, 0.2996, 0.8379, 0.3011, 0.8379, 0.2412, 0.8489, 0.2397, 0.5014, 0.9029, 0.5362, 0.9036, 0.5379, 0.945, 0.5032, 0.9443])
me_cube_001.materials.append(mat_material_001)
me_cube_001.use_remesh_preserve_volume = False
me_cube_001.use_remesh_preserve_attributes = False
me_cube_001.use_mirror_vertex_groups = False
me_cube_001.update()

# ---- objects
ob_cube = bpy.data.objects.new('Cube', me_cube_001)

# ---- transforms, parenting, visibility, modifiers, constraints
ob_cube.location = (0.0, 0.0, 0.8929)
ob_cube.lineart.crease_threshold = 0.0

# ---- collection membership
col_collection_1.objects.link(ob_cube)

# ---- scene / render settings (as saved in the file)
scene.frame_start = 1; scene.frame_end = 250; scene.frame_set(1)
scene.render.engine = 'CYCLES'
scene.render.resolution_percentage = 50
scene.render.dither_intensity = 0.0
scene.cycles.use_denoising = False
scene.cycles.samples = 128
scene.cycles.sampling_pattern = 'TABULATED_SOBOL'
scene.cycles.use_adaptive_sampling = False
scene.cycles.use_light_tree = False
scene.cycles.blur_glossy = 0.0
scene.cycles.sample_clamp_indirect = 0.0
scene.view_settings.view_transform = 'Standard'
bpy.context.view_layer.update()

# ---- added for rendering (the .blend has no active camera and no usable light): camera, sun
cam_auto = bpy.data.cameras.new('AutoCamera')
cam_auto.lens = 50.0
cam_auto.sensor_width = 36.0
cam_auto.clip_end = 1000.0
ob_auto_camera = bpy.data.objects.new('AutoCamera', cam_auto)
scene.collection.objects.link(ob_auto_camera)
ob_auto_camera.location = (11.8203, -13.3629, 13.5418)
ob_auto_camera.rotation_euler = (1.09748, -7.21219e-08, 0.694738)
scene.camera = ob_auto_camera
light_auto_sun = bpy.data.lights.new('AutoSun', 'SUN')
light_auto_sun.energy = 3.0
light_auto_sun.angle = 0.0523599
ob_auto_sun = bpy.data.objects.new('AutoSun', light_auto_sun)
scene.collection.objects.link(ob_auto_sun)
ob_auto_sun.rotation_euler = (0.872665, 0.174533, 0.523599)
bpy.context.view_layer.update()
